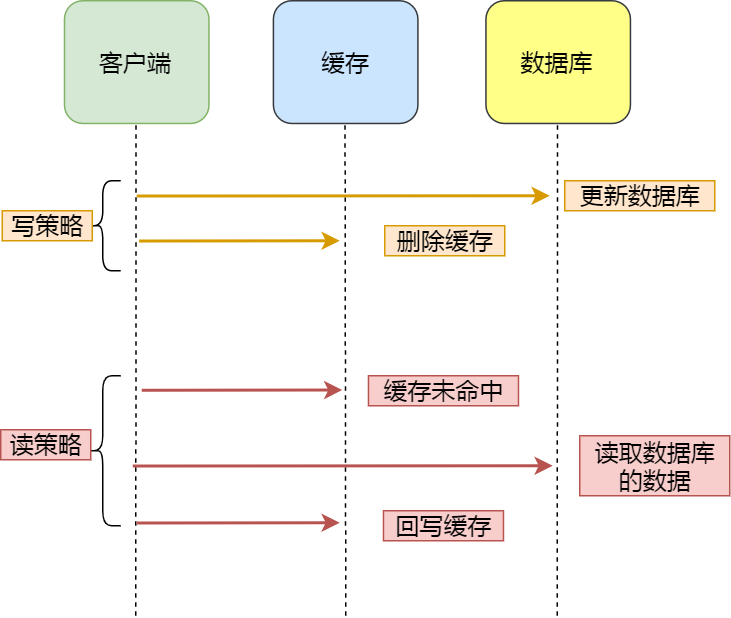

The diagram above was exported from draw.io. Its source (the exported page's mxGraphModel, read from the mxfile embedded in the PNG):
<mxGraphModel dx="810" dy="561" grid="1" gridSize="10" guides="1" tooltips="1" connect="1" arrows="1" fold="1" page="1" pageScale="1" pageWidth="827" pageHeight="1169" math="0" shadow="0">
  <root>
    <mxCell id="0" />
    <mxCell id="1" parent="0" />
    <mxCell id="JLxalUgBIstZ5GDD1HQA-2" value="客户端" style="rounded=1;whiteSpace=wrap;html=1;fontSize=16;fillColor=#d5e8d4;strokeColor=#82b366;" vertex="1" parent="1">
      <mxGeometry x="206.4788732394366" y="150" width="96.33802816901407" height="81.81818181818183" as="geometry" />
    </mxCell>
    <mxCell id="JLxalUgBIstZ5GDD1HQA-3" value="缓存" style="rounded=1;whiteSpace=wrap;html=1;fontSize=16;fillColor=#cce5ff;strokeColor=#36393d;" vertex="1" parent="1">
      <mxGeometry x="345.7676056338028" y="150" width="96.33802816901407" height="81.81818181818183" as="geometry" />
    </mxCell>
    <mxCell id="JLxalUgBIstZ5GDD1HQA-4" value="数据库" style="rounded=1;whiteSpace=wrap;html=1;fontSize=16;fillColor=#ffff88;strokeColor=#36393d;" vertex="1" parent="1">
      <mxGeometry x="487.46478873239437" y="150" width="96.33802816901407" height="81.81818181818183" as="geometry" />
    </mxCell>
    <mxCell id="JLxalUgBIstZ5GDD1HQA-6" value="" style="endArrow=none;html=1;fontSize=16;entryX=0.5;entryY=1;entryDx=0;entryDy=0;dashed=1;" edge="1" parent="1">
      <mxGeometry x="70" y="150" width="50" height="50" as="geometry">
        <mxPoint x="254" y="560" as="sourcePoint" />
        <mxPoint x="254.24647887323954" y="231.81818181818176" as="targetPoint" />
      </mxGeometry>
    </mxCell>
    <mxCell id="JLxalUgBIstZ5GDD1HQA-7" value="" style="endArrow=none;html=1;fontSize=16;entryX=0.5;entryY=1;entryDx=0;entryDy=0;dashed=1;" edge="1" parent="1">
      <mxGeometry x="70" y="150" width="50" height="50" as="geometry">
        <mxPoint x="394" y="560" as="sourcePoint" />
        <mxPoint x="393.5352112676055" y="231.81818181818176" as="targetPoint" />
      </mxGeometry>
    </mxCell>
    <mxCell id="JLxalUgBIstZ5GDD1HQA-8" value="" style="endArrow=none;html=1;fontSize=16;entryX=0.5;entryY=1;entryDx=0;entryDy=0;dashed=1;" edge="1" parent="1">
      <mxGeometry x="70" y="150" width="50" height="50" as="geometry">
        <mxPoint x="535" y="560" as="sourcePoint" />
        <mxPoint x="535.2323943661972" y="231.81818181818176" as="targetPoint" />
      </mxGeometry>
    </mxCell>
    <mxCell id="JLxalUgBIstZ5GDD1HQA-11" value="" style="endArrow=classic;html=1;fontSize=16;strokeWidth=2;fillColor=#ffe6cc;strokeColor=#d79b00;" edge="1" parent="1">
      <mxGeometry x="70" y="62" width="50" height="50" as="geometry">
        <mxPoint x="254.64788732394368" y="280.18181818181824" as="sourcePoint" />
        <mxPoint x="530" y="280" as="targetPoint" />
      </mxGeometry>
    </mxCell>
    <mxCell id="JLxalUgBIstZ5GDD1HQA-14" value="缓存未命中" style="text;html=1;align=center;verticalAlign=middle;resizable=0;points=[];autosize=1;strokeColor=#b85450;fillColor=#f8cecc;fontSize=16;" vertex="1" parent="1">
      <mxGeometry x="409.15" y="400" width="100" height="20" as="geometry" />
    </mxCell>
    <mxCell id="JLxalUgBIstZ5GDD1HQA-15" value="" style="endArrow=classic;html=1;fontSize=16;strokeWidth=2;gradientColor=#ea6b66;fillColor=#f8cecc;strokeColor=#b85450;" edge="1" parent="1">
      <mxGeometry x="67.35" y="242" width="50" height="50" as="geometry">
        <mxPoint x="251.9978873239436" y="460.18181818181824" as="sourcePoint" />
        <mxPoint x="532" y="460" as="targetPoint" />
      </mxGeometry>
    </mxCell>
    <mxCell id="JLxalUgBIstZ5GDD1HQA-16" value="读取数据库&lt;br style=&quot;font-size: 16px;&quot;&gt;的数据" style="text;html=1;align=center;verticalAlign=middle;resizable=0;points=[];autosize=1;strokeColor=#b85450;fillColor=#f8cecc;fontSize=16;" vertex="1" parent="1">
      <mxGeometry x="550" y="440" width="100" height="40" as="geometry" />
    </mxCell>
    <mxCell id="JLxalUgBIstZ5GDD1HQA-17" value="" style="endArrow=classic;html=1;fontSize=16;strokeWidth=2;gradientColor=#ea6b66;fillColor=#f8cecc;strokeColor=#b85450;" edge="1" parent="1">
      <mxGeometry x="70" y="280" width="50" height="50" as="geometry">
        <mxPoint x="254.64788732394368" y="498.18181818181824" as="sourcePoint" />
        <mxPoint x="390" y="498" as="targetPoint" />
      </mxGeometry>
    </mxCell>
    <mxCell id="JLxalUgBIstZ5GDD1HQA-18" value="回写缓存" style="text;html=1;align=center;verticalAlign=middle;resizable=0;points=[];autosize=1;strokeColor=#b85450;fillColor=#f8cecc;fontSize=16;" vertex="1" parent="1">
      <mxGeometry x="419.15" y="490" width="80" height="20" as="geometry" />
    </mxCell>
    <mxCell id="JLxalUgBIstZ5GDD1HQA-19" value="" style="endArrow=classic;html=1;fontSize=16;strokeWidth=2;fillColor=#ffe6cc;strokeColor=#d79b00;" edge="1" parent="1">
      <mxGeometry x="71.61" y="92" width="50" height="50" as="geometry">
        <mxPoint x="256.2578873239437" y="310.18181818181824" as="sourcePoint" />
        <mxPoint x="390" y="310" as="targetPoint" />
      </mxGeometry>
    </mxCell>
    <mxCell id="JLxalUgBIstZ5GDD1HQA-20" value="" style="endArrow=classic;html=1;fontSize=16;strokeWidth=2;gradientColor=#ea6b66;fillColor=#f8cecc;strokeColor=#b85450;" edge="1" parent="1">
      <mxGeometry x="73.35" y="191.5" width="50" height="50" as="geometry">
        <mxPoint x="257.9978873239436" y="409.68181818181824" as="sourcePoint" />
        <mxPoint x="391.74" y="409.5" as="targetPoint" />
      </mxGeometry>
    </mxCell>
    <mxCell id="JLxalUgBIstZ5GDD1HQA-21" value="删除缓存" style="text;html=1;align=center;verticalAlign=middle;resizable=0;points=[];autosize=1;strokeColor=#d79b00;fillColor=#ffe6cc;fontSize=16;" vertex="1" parent="1">
      <mxGeometry x="420" y="300" width="80" height="20" as="geometry" />
    </mxCell>
    <mxCell id="JLxalUgBIstZ5GDD1HQA-23" value="更新数据库" style="text;html=1;align=center;verticalAlign=middle;resizable=0;points=[];autosize=1;strokeColor=#d79b00;fillColor=#ffe6cc;fontSize=16;" vertex="1" parent="1">
      <mxGeometry x="540" y="270" width="100" height="20" as="geometry" />
    </mxCell>
    <mxCell id="JLxalUgBIstZ5GDD1HQA-24" value="" style="shape=curlyBracket;whiteSpace=wrap;html=1;rounded=1;fontSize=16;" vertex="1" parent="1">
      <mxGeometry x="220" y="270" width="24" height="60" as="geometry" />
    </mxCell>
    <mxCell id="JLxalUgBIstZ5GDD1HQA-27" value="写策略" style="text;html=1;align=center;verticalAlign=middle;resizable=0;points=[];autosize=1;strokeColor=#d79b00;fontSize=16;fillColor=#ffe6cc;" vertex="1" parent="1">
      <mxGeometry x="165" y="290" width="60" height="20" as="geometry" />
    </mxCell>
    <mxCell id="JLxalUgBIstZ5GDD1HQA-29" value="" style="shape=curlyBracket;whiteSpace=wrap;html=1;rounded=1;fontSize=16;" vertex="1" parent="1">
      <mxGeometry x="220" y="400" width="24" height="100" as="geometry" />
    </mxCell>
    <mxCell id="JLxalUgBIstZ5GDD1HQA-30" value="读策略" style="text;html=1;align=center;verticalAlign=middle;resizable=0;points=[];autosize=1;strokeColor=#b85450;fontSize=16;fillColor=#f8cecc;" vertex="1" parent="1">
      <mxGeometry x="164" y="436" width="60" height="20" as="geometry" />
    </mxCell>
  </root>
</mxGraphModel>